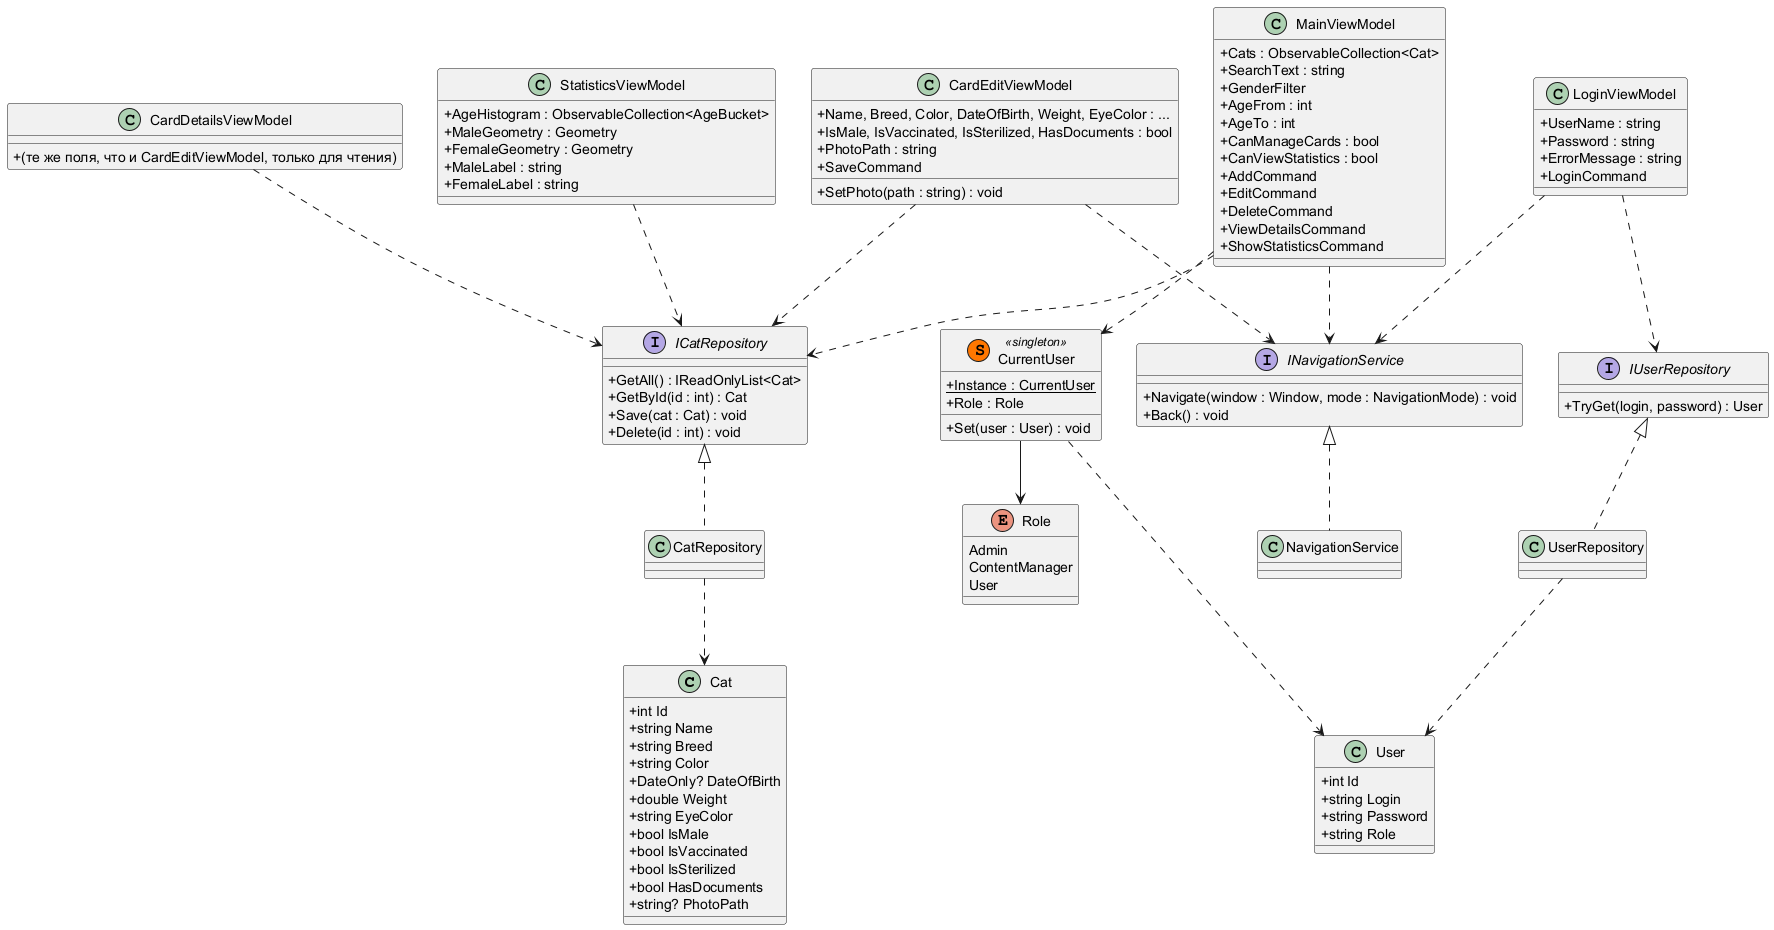

The diagram above was rendered by PlantUML. Its source (embedded in the PNG):
@startuml ClassDiagram
skinparam classAttributeIconSize 0

class Cat {
  +int Id
  +string Name
  +string Breed
  +string Color
  +DateOnly? DateOfBirth
  +double Weight
  +string EyeColor
  +bool IsMale
  +bool IsVaccinated
  +bool IsSterilized
  +bool HasDocuments
  +string? PhotoPath
}

class User {
  +int Id
  +string Login
  +string Password
  +string Role
}

enum Role {
  Admin
  ContentManager
  User
}

class CurrentUser << (S,#FF7700) singleton >> {
  +{static} Instance : CurrentUser
  +Role : Role
  +Set(user : User) : void
}

interface ICatRepository {
  +GetAll() : IReadOnlyList<Cat>
  +GetById(id : int) : Cat
  +Save(cat : Cat) : void
  +Delete(id : int) : void
}
class CatRepository

interface IUserRepository {
  +TryGet(login, password) : User
}
class UserRepository

interface INavigationService {
  +Navigate(window : Window, mode : NavigationMode) : void
  +Back() : void
}
class NavigationService

class LoginViewModel {
  +UserName : string
  +Password : string
  +ErrorMessage : string
  +LoginCommand
}

class MainViewModel {
  +Cats : ObservableCollection<Cat>
  +SearchText : string
  +GenderFilter
  +AgeFrom : int
  +AgeTo : int
  +CanManageCards : bool
  +CanViewStatistics : bool
  +AddCommand
  +EditCommand
  +DeleteCommand
  +ViewDetailsCommand
  +ShowStatisticsCommand
}

class CardEditViewModel {
  +Name, Breed, Color, DateOfBirth, Weight, EyeColor : ...
  +IsMale, IsVaccinated, IsSterilized, HasDocuments : bool
  +PhotoPath : string
  +SetPhoto(path : string) : void
  +SaveCommand
}

class CardDetailsViewModel {
  +(те же поля, что и CardEditViewModel, только для чтения)
}

class StatisticsViewModel {
  +AgeHistogram : ObservableCollection<AgeBucket>
  +MaleGeometry : Geometry
  +FemaleGeometry : Geometry
  +MaleLabel : string
  +FemaleLabel : string
}

ICatRepository <|.. CatRepository
IUserRepository <|.. UserRepository
INavigationService <|.. NavigationService

CatRepository ..> Cat
UserRepository ..> User
CurrentUser --> Role
CurrentUser ..> User

LoginViewModel ..> IUserRepository
LoginViewModel ..> INavigationService

MainViewModel ..> ICatRepository
MainViewModel ..> INavigationService
MainViewModel ..> CurrentUser

CardEditViewModel ..> ICatRepository
CardEditViewModel ..> INavigationService

CardDetailsViewModel ..> ICatRepository

StatisticsViewModel ..> ICatRepository
@enduml